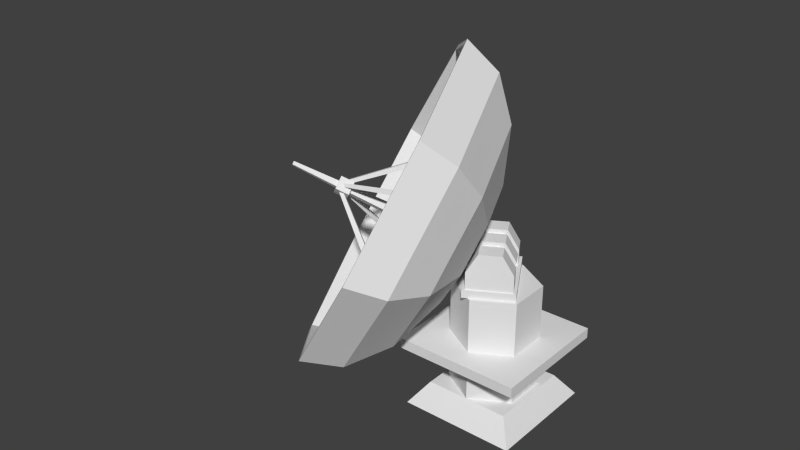 # Source: AND_muos.blend  (saved by Blender 2.63.0; exported with 4.5.12 LTS)
import bpy
from mathutils import Matrix  # noqa: F401  (used for matrix-valued properties, if any)

bpy.ops.wm.read_factory_settings(use_empty=True)
scene = bpy.context.scene
scene.name = 'Scene'

# ---- collections
col_collection_1 = bpy.data.collections.new('Collection 1'); scene.collection.children.link(col_collection_1)

# ---- world
world_world = bpy.data.worlds.new('World'); scene.world = world_world
world_world.color = (0.05088, 0.05088, 0.05088)
world_world.use_sun_shadow = False
world_world.sun_shadow_jitter_overblur = 0.0
world_world.cycles.sampling_method = 'MANUAL'
world_world.cycles.sample_map_resolution = 256

# ---- meshes
me_cylinder_004 = bpy.data.meshes.new('Cylinder.004')
me_cylinder_004.from_pydata([(0.1375, -0.2, 3.105), (0.1375, 0.2, 3.105), (0.07976, 0.5903, 3.005), (0.07976, -0.5903, 3.005), (0.2802, 0.5903, 2.657), (0.2802, -0.5903, 2.657), (0.07976, 0.5903, 2.31), (0.07976, -0.5903, 2.31), (-0.3212, 0.5903, 2.31), (-0.3212, -0.5903, 2.31), (-0.5217, 0.5903, 2.657), (-0.5217, -0.5903, 2.657), (-0.3212, 0.5903, 3.005), (-0.3212, -0.5903, 3.005), (0.3957, 0.2, 2.657), (0.3957, -0.2, 2.657), (0.1375, 0.2, 2.21), (0.1375, -0.2, 2.21), (-0.379, 0.2, 2.21), (-0.379, -0.2, 2.21), (-0.6372, 0.2, 2.657), (-0.6372, -0.2, 2.657), (-0.379, 0.2, 3.105), (-0.379, -0.2, 3.105), (0.1375, -0.8124, 3.105), (0.1375, -0.4124, 3.105), (0.3957, -0.4124, 2.657), (0.3957, -0.8124, 2.657), (-0.6372, -0.4124, 2.657), (-0.6372, -0.8124, 2.657), (-0.379, -0.4124, 3.105), (-0.379, -0.8124, 3.105), (0.3957, -0.4124, 2.251), (0.3957, -0.8124, 2.251), (-0.6372, -0.4124, 2.251), (-0.6372, -0.8124, 2.251), (0.1375, 0.8124, 3.105), (0.1375, 0.4124, 3.105), (0.3957, 0.4124, 2.657), (0.3957, 0.8124, 2.657), (-0.6372, 0.4124, 2.657), (-0.6372, 0.8124, 2.657), (-0.379, 0.4124, 3.105), (-0.379, 0.8124, 3.105), (0.3957, 0.4124, 2.251), (0.3957, 0.8124, 2.251), (-0.6372, 0.4124, 2.251), (-0.6372, 0.8124, 2.251), (-0.7033, -0.8477, 2.063), (0.4598, -0.8477, 2.063), (-0.7033, -0.8477, 2.251), (0.4598, -0.8477, 2.251), (0.4598, 0.8477, 2.251), (0.4598, 0.8477, 2.063), (-0.7033, 0.8477, 2.063), (-0.7033, 0.8477, 2.251)], [], [(28, 29, 31, 30), (18, 19, 21, 20), (2, 3, 5, 4), (1, 14, 16, 18, 20, 22), (15, 0, 23, 21, 19, 17), (4, 5, 7, 6), (20, 21, 23, 22), (14, 15, 17, 16), (6, 7, 9, 8), (22, 23, 0, 1), (1, 0, 15, 14), (8, 9, 11, 10), (5, 3, 13, 11, 9, 7), (12, 13, 3, 2), (10, 11, 13, 12), (30, 31, 24, 25), (16, 17, 19, 18), (2, 4, 6, 8, 10, 12), (25, 24, 27, 26), (29, 28, 34, 35), (33, 32, 26, 27), (35, 33, 27, 29), (29, 27, 24, 31), (28, 26, 32, 34), (30, 25, 26, 28), (40, 42, 43, 41), (42, 37, 36, 43), (37, 38, 39, 36), (41, 47, 46, 40), (45, 39, 38, 44), (47, 41, 39, 45), (41, 43, 36, 39), (40, 46, 44, 38), (42, 40, 38, 37), (52, 51, 49, 53), (55, 52, 53, 54), (48, 54, 53, 49), (51, 52, 55, 50), (51, 50, 48, 49), (50, 55, 54, 48)])
_uv = me_cylinder_004.uv_layers.new(name='UVMap')
_uv.uv.foreach_set('vector', [0.4873, 0.3375, 0.4873, 0.2718, 0.5721, 0.2718, 0.5721, 0.3375, 0.02679, 0.6139, 0.04554, 0.6139, 0.04554, 0.6326, 0.02679, 0.6326, 0.03525, 0.6392, 0.0168, 0.6392, 0.0168, 0.6207, 0.03525, 0.6207, 0.4141, 0.9998, 0.4591, 0.9738, 0.4591, 0.9218, 0.4141, 0.8958, 0.369, 0.9218, 0.369, 0.9738, 0.4141, 0.9998, 0.4591, 0.9738, 0.4591, 0.9218, 0.4141, 0.8958, 0.369, 0.9218, 0.369, 0.9738, 0.0168, 0.6207, 0.03525, 0.6207, 0.03525, 0.6392, 0.0168, 0.6392, 0.04554, 0.6326, 0.02679, 0.6326, 0.02679, 0.6139, 0.04554, 0.6139, 0.02679, 0.6139, 0.04554, 0.6139, 0.04554, 0.6326, 0.02679, 0.6326, 0.03525, 0.6392, 0.0168, 0.6392, 0.0168, 0.6207, 0.03525, 0.6207, 0.02679, 0.6139, 0.04554, 0.6139, 0.04554, 0.6326, 0.02679, 0.6326, 0.04554, 0.6326, 0.02679, 0.6326, 0.02679, 0.6139, 0.04554, 0.6139, 0.0168, 0.6207, 0.03525, 0.6207, 0.03525, 0.6392, 0.0168, 0.6392, 0.0, 0.0, 0.0, 0.0, 0.0, 0.0, 0.0, 0.0, 0.0, 0.0, 0.0, 0.0, 0.0168, 0.6207, 0.03525, 0.6207, 0.03525, 0.6392, 0.0168, 0.6392, 0.03525, 0.6392, 0.0168, 0.6392, 0.0168, 0.6207, 0.03525, 0.6207, 0.5721, 0.3375, 0.5721, 0.2718, 0.6569, 0.2718, 0.6569, 0.3375, 0.04554, 0.6326, 0.02679, 0.6326, 0.02679, 0.6139, 0.04554, 0.6139, 0.0, 0.0, 0.0, 0.0, 0.0, 0.0, 0.0, 0.0, 0.0, 0.0, 0.0, 0.0, 0.5717, 0.2718, 0.5717, 0.3375, 0.4869, 0.3375, 0.4869, 0.2718, 0.4873, 0.2718, 0.4873, 0.3375, 0.4206, 0.3375, 0.4206, 0.2718, 0.4202, 0.3375, 0.4202, 0.2718, 0.4869, 0.2718, 0.4869, 0.3375, 0.1645, 0.3247, 0.002424, 0.3247, 0.002424, 0.261, 0.1645, 0.261, 0.1645, 0.261, 0.002424, 0.261, 0.04294, 0.1909, 0.124, 0.1909, 0.002518, 0.2617, 0.165, 0.2617, 0.165, 0.3255, 0.002518, 0.3255, 0.04313, 0.1913, 0.1243, 0.1913, 0.165, 0.2617, 0.002518, 0.2617, 0.4873, 0.3375, 0.5721, 0.3375, 0.5721, 0.2718, 0.4873, 0.2718, 0.5721, 0.3375, 0.6569, 0.3375, 0.6569, 0.2718, 0.5721, 0.2718, 0.5717, 0.2718, 0.4869, 0.2718, 0.4869, 0.3375, 0.5717, 0.3375, 0.4873, 0.2718, 0.4206, 0.2718, 0.4206, 0.3375, 0.4873, 0.3375, 0.4202, 0.3375, 0.4869, 0.3375, 0.4869, 0.2718, 0.4202, 0.2718, 0.002518, 0.3255, 0.002518, 0.2617, 0.165, 0.2617, 0.165, 0.3255, 0.002518, 0.2617, 0.04313, 0.1913, 0.1243, 0.1913, 0.165, 0.2617, 0.002518, 0.2617, 0.002518, 0.3255, 0.165, 0.3255, 0.165, 0.2617, 0.04313, 0.1913, 0.002518, 0.2617, 0.165, 0.2617, 0.1243, 0.1913, 0.3675, 0.05143, 0.005696, 0.0513, 0.006669, 0.003804, 0.3685, 0.003929, 0.3683, 0.004207, 0.6564, 0.004306, 0.6563, 0.05099, 0.3683, 0.05089, 0.3899, 0.2385, 0.6543, 0.2385, 0.6543, 0.05705, 0.3899, 0.05705, 0.3899, 0.05705, 0.6543, 0.05705, 0.6543, 0.2385, 0.3899, 0.2385, 0.3683, 0.004207, 0.6564, 0.004306, 0.6563, 0.05099, 0.3683, 0.05089, 0.3675, 0.05143, 0.005696, 0.0513, 0.006669, 0.003804, 0.3685, 0.003929])
me_cylinder_004.use_remesh_preserve_volume = False
me_cylinder_004.use_remesh_preserve_attributes = False
me_cylinder_004.use_mirror_vertex_groups = False
me_cylinder_004.update()
me_cylinder_002 = bpy.data.meshes.new('Cylinder.002')
me_cylinder_002.from_pydata([(0.0, 1.0, 0.7495), (0.0, 1.0, 2.064), (0.866, 0.5, 0.7495), (0.866, 0.5, 2.064), (0.866, -0.5, 0.7495), (0.866, -0.5, 2.064), (-8.742e-08, -1.0, 0.7495), (-8.742e-08, -1.0, 2.064), (-0.866, -0.5, 0.7495), (-0.866, -0.5, 2.064), (-0.866, 0.5, 0.7495), (-0.866, 0.5, 2.064)], [], [(6, 7, 9, 8), (0, 1, 3, 2), (4, 5, 7, 6), (4, 2, 3, 5), (10, 8, 9, 11), (3, 1, 11, 9, 7, 5), (10, 11, 1, 0), (0, 2, 4, 6, 8, 10)])
_uv = me_cylinder_002.uv_layers.new(name='UVMap')
_uv.uv.foreach_set('vector', [0.6257, 0.3412, 0.6257, 0.5855, 0.4398, 0.5855, 0.4398, 0.3412, 0.8112, 0.3412, 0.8112, 0.5855, 0.6253, 0.5855, 0.6253, 0.3412, 0.9971, 0.3412, 0.9971, 0.5855, 0.8112, 0.5855, 0.8112, 0.3412, 0.4385, 0.3412, 0.6244, 0.3412, 0.6244, 0.5856, 0.4385, 0.5856, 0.8135, 0.3412, 0.9994, 0.3412, 0.9994, 0.5856, 0.8135, 0.5856, 0.4558, 0.923, 0.4137, 0.8987, 0.3715, 0.923, 0.3715, 0.9717, 0.4137, 0.996, 0.4558, 0.9717, 0.625, 0.3412, 0.625, 0.5855, 0.4392, 0.5855, 0.4392, 0.3412, 0.0, 0.0, 0.0, 0.0, 0.0, 0.0, 0.0, 0.0, 0.0, 0.0, 0.0, 0.0])
me_cylinder_002.use_remesh_preserve_volume = False
me_cylinder_002.use_remesh_preserve_attributes = False
me_cylinder_002.use_mirror_vertex_groups = False
me_cylinder_002.update()
me_cylinder_001 = bpy.data.meshes.new('Cylinder.001')
me_cylinder_001.from_pydata([(-0.2498, 1.736, 4.716), (-0.22, 1.692, 4.545), (-0.297, 1.845, 4.492), (-0.3268, 1.889, 4.664), (-3.461, -0.1581, 4.2), (-3.448, -0.1768, 4.127), (-3.481, -0.1115, 4.104), (-3.493, -0.09282, 4.177), (-4.401, -0.1735, 4.647), (-4.422, -0.2284, 4.596), (-0.6411, -0.1787, 2.806), (-0.557, 0.04205, 3.011), (-4.426, -0.1186, 4.598), (-4.447, -0.1736, 4.547), (-0.7407, 0.04172, 2.609), (-0.6566, 0.2625, 2.813), (-1.956, -1.758, 1.492), (-1.81, -1.706, 1.584), (-1.81, -1.863, 1.671), (-1.956, -1.914, 1.58), (-3.495, -0.1091, 4.129), (-3.433, -0.08721, 4.168), (-3.433, -0.1539, 4.205), (-3.495, -0.1757, 4.166), (-0.3444, -1.824, 4.628), (-0.2814, -1.676, 4.546), (-0.2578, -1.598, 4.706), (-0.3208, -1.746, 4.788), (-3.487, -0.1728, 4.142), (-3.46, -0.1102, 4.107), (-3.45, -0.07695, 4.175), (-3.477, -0.1396, 4.21), (-1.904, 1.755, 1.548), (-1.791, 1.615, 1.549), (-1.891, 1.534, 1.424), (-2.004, 1.674, 1.423), (-3.469, -0.09433, 4.187), (-3.421, -0.1538, 4.188), (-3.464, -0.1884, 4.135), (-3.511, -0.129, 4.134), (-3.111, -0.115, 4.23), (-3.195, -0.3333, 4.028), (-3.295, -0.1154, 3.833), (-3.212, 0.1029, 4.035), (-3.391, -0.1282, 4.359), (-3.474, -0.3465, 4.157), (-3.575, -0.1286, 3.963), (-3.492, 0.08964, 4.165), (-0.5612, 4.144e-08, 2.945), (-0.2616, -1.03, 3.944), (-0.3088, -1.902, 4.938), (-4.266, 6.905e-07, 0.36), (-3.35, 5.882e-07, 0.2482), (-2.31, 4.289e-07, 0.6936), (-1.305, 2.368e-07, 1.628), (-0.6958, -2.486, 5.775), (-1.364, -2.69, 6.327), (-0.07506, -4.053e-07, 4.328), (-3.761, 2.79, 1.399), (-2.883, 2.577, 1.208), (-1.952, 1.973, 1.428), (-1.112, 1.068, 2.026), (0.03579, -8.019e-07, 5.647), (-0.2455, -8.476e-07, 6.701), (-0.8762, -8.189e-07, 7.329), (-2.541, 3.945, 3.908), (-1.756, 3.645, 3.526), (-1.09, 2.79, 3.202), (-0.6449, 1.51, 2.986), (-0.2616, 1.03, 3.944), (-0.3088, 1.902, 4.938), (-0.6958, 2.486, 5.775), (-1.364, 2.69, 6.327), (-1.321, 2.79, 6.417), (-0.6283, 2.577, 5.844), (-0.2271, 1.973, 4.976), (-0.178, 1.068, 3.946), (-0.7118, 1.456, 3.019), (-1.141, 2.69, 3.227), (-1.783, 3.515, 3.539), (-0.8154, -8.508e-07, 7.456), (-0.1614, -8.805e-07, 6.804), (0.1303, -8.331e-07, 5.711), (0.01536, -4.219e-07, 4.344), (-2.54, 3.805, 3.908), (-1.162, 1.03, 2.093), (-1.973, 1.902, 1.516), (-1.321, -2.79, 6.417), (-0.6283, -2.577, 5.844), (-0.2271, -1.973, 4.976), (-0.178, -1.068, 3.946), (-0.4887, 4.129e-08, 2.91), (-2.87, 2.486, 1.304), (-3.717, 2.69, 1.488), (-1.349, 2.3e-07, 1.709), (-2.541, -3.945, 3.908), (-1.756, -3.645, 3.526), (-1.09, -2.79, 3.202), (-0.6449, -1.51, 2.986), (-2.317, 4.152e-07, 0.8077), (-3.32, 5.689e-07, 0.3782), (-4.204, 6.675e-07, 0.4861), (-3.761, -2.79, 1.399), (-2.883, -2.577, 1.208), (-1.952, -1.973, 1.428), (-1.112, -1.068, 2.026), (-1.162, -1.03, 2.093), (-1.973, -1.902, 1.516), (-2.87, -2.486, 1.304), (-3.717, -2.69, 1.488), (-0.7118, -1.456, 3.019), (-1.141, -2.69, 3.227), (-1.783, -3.515, 3.539), (-2.54, -3.805, 3.908)], [], [(4, 5, 1, 0), (5, 6, 2, 1), (6, 7, 3, 2), (7, 4, 0, 3), (20, 21, 17, 16), (7, 6, 5, 4), (12, 13, 9, 8), (13, 14, 10, 9), (15, 12, 8, 11), (8, 9, 10, 11), (15, 14, 13, 12), (21, 22, 18, 17), (22, 23, 19, 18), (23, 20, 16, 19), (28, 29, 25, 24), (29, 30, 26, 25), (30, 31, 27, 26), (31, 28, 24, 27), (36, 37, 33, 32), (37, 38, 34, 33), (38, 39, 35, 34), (39, 36, 32, 35), (44, 45, 41, 40), (45, 46, 42, 41), (46, 47, 43, 42), (47, 44, 40, 43), (40, 41, 42, 43), (47, 46, 45, 44), (59, 60, 53, 52), (101, 109, 108, 100), (58, 59, 52, 51), (100, 108, 107, 99), (60, 61, 54, 53), (99, 107, 106, 94), (94, 106, 48), (67, 68, 61, 60), (106, 110, 48), (66, 67, 60, 59), (110, 49, 48), (65, 66, 59, 58), (49, 57, 48), (75, 76, 68, 67), (57, 69, 48), (74, 75, 67, 66), (69, 77, 48), (73, 74, 66, 65), (77, 85, 48), (82, 83, 76, 75), (85, 94, 48), (81, 82, 75, 74), (109, 113, 112, 108), (80, 81, 74, 73), (108, 112, 111, 107), (89, 90, 83, 82), (107, 111, 110, 106), (88, 89, 82, 81), (113, 56, 55, 112), (87, 88, 81, 80), (112, 55, 50, 111), (97, 98, 90, 89), (111, 50, 49, 110), (96, 97, 89, 88), (56, 64, 63, 55), (95, 96, 88, 87), (55, 63, 62, 50), (104, 105, 98, 97), (50, 62, 57, 49), (103, 104, 97, 96), (64, 72, 71, 63), (102, 103, 96, 95), (113, 95, 87, 56), (72, 73, 65, 84), (56, 87, 80, 64), (84, 65, 58, 93), (64, 80, 73, 72), (51, 101, 93, 58), (109, 102, 95, 113), (101, 51, 102, 109), (61, 91, 54), (63, 71, 70, 62), (68, 91, 61), (62, 70, 69, 57), (76, 91, 68), (72, 84, 79, 71), (83, 91, 76), (71, 79, 78, 70), (90, 91, 83), (70, 78, 77, 69), (98, 91, 90), (84, 93, 92, 79), (105, 91, 98), (79, 92, 86, 78), (54, 91, 105), (78, 86, 85, 77), (86, 99, 94, 85), (53, 54, 105, 104), (93, 101, 100, 92), (52, 53, 104, 103), (92, 100, 99, 86), (51, 52, 103, 102)])
_uv = me_cylinder_001.uv_layers.new(name='UVMap')
_uv.uv.foreach_set('vector', [0.02454, 0.6394, 0.02454, 0.6237, 0.04028, 0.6237, 0.04028, 0.6394, 0.04028, 0.6237, 0.04028, 0.6394, 0.02454, 0.6394, 0.02454, 0.6237, 0.02454, 0.6394, 0.02454, 0.6237, 0.04028, 0.6237, 0.04028, 0.6394, 0.04028, 0.6237, 0.04028, 0.6394, 0.02454, 0.6394, 0.02454, 0.6237, 0.02454, 0.6394, 0.02454, 0.6237, 0.04028, 0.6237, 0.04028, 0.6394, 0.02454, 0.6394, 0.02454, 0.6237, 0.04028, 0.6237, 0.04028, 0.6394, 0.02454, 0.6394, 0.02454, 0.6237, 0.04028, 0.6237, 0.04028, 0.6394, 0.02454, 0.6237, 0.04028, 0.6237, 0.04028, 0.6394, 0.02454, 0.6394, 0.04028, 0.6394, 0.02454, 0.6394, 0.02454, 0.6237, 0.04028, 0.6237, 0.04028, 0.6237, 0.04028, 0.6394, 0.02454, 0.6394, 0.02454, 0.6237, 0.02454, 0.6394, 0.02454, 0.6237, 0.04028, 0.6237, 0.04028, 0.6394, 0.04028, 0.6237, 0.04028, 0.6394, 0.02454, 0.6394, 0.02454, 0.6237, 0.02454, 0.6394, 0.02454, 0.6237, 0.04028, 0.6237, 0.04028, 0.6394, 0.04028, 0.6237, 0.04028, 0.6394, 0.02454, 0.6394, 0.02454, 0.6237, 0.02454, 0.6394, 0.02454, 0.6237, 0.04028, 0.6237, 0.04028, 0.6394, 0.04028, 0.6237, 0.04028, 0.6394, 0.02454, 0.6394, 0.02454, 0.6237, 0.02454, 0.6394, 0.02454, 0.6237, 0.04028, 0.6237, 0.04028, 0.6394, 0.04028, 0.6237, 0.04028, 0.6394, 0.02454, 0.6394, 0.02454, 0.6237, 0.02454, 0.6394, 0.02454, 0.6237, 0.04028, 0.6237, 0.04028, 0.6394, 0.04028, 0.6237, 0.04028, 0.6394, 0.02454, 0.6394, 0.02454, 0.6237, 0.02454, 0.6394, 0.02454, 0.6237, 0.04028, 0.6237, 0.04028, 0.6394, 0.04028, 0.6237, 0.04028, 0.6394, 0.02454, 0.6394, 0.02454, 0.6237, 0.04028, 0.6126, 0.04028, 0.6284, 0.02454, 0.6284, 0.02454, 0.6126, 0.02454, 0.6284, 0.02454, 0.6126, 0.04028, 0.6126, 0.04028, 0.6284, 0.04028, 0.6126, 0.04028, 0.6284, 0.02454, 0.6284, 0.02454, 0.6126, 0.02454, 0.6284, 0.02454, 0.6126, 0.04028, 0.6126, 0.04028, 0.6284, 0.02454, 0.6394, 0.02454, 0.6237, 0.04028, 0.6237, 0.04028, 0.6394, 0.02454, 0.6284, 0.02454, 0.6126, 0.04028, 0.6126, 0.04028, 0.6284, 0.6781, 0.641, 0.6601, 0.6893, 0.5721, 0.6896, 0.5504, 0.6432, 0.2786, 0.9763, 0.1359, 0.9752, 0.1508, 0.9379, 0.2641, 0.9363, 0.6994, 0.5945, 0.6781, 0.641, 0.5504, 0.6432, 0.5287, 0.5932, 0.2641, 0.9363, 0.1508, 0.9379, 0.1697, 0.8951, 0.2481, 0.8941, 0.6601, 0.6893, 0.6396, 0.7409, 0.5936, 0.7406, 0.5721, 0.6896, 0.2481, 0.8941, 0.1697, 0.8951, 0.1879, 0.8485, 0.229, 0.8485, 0.229, 0.8485, 0.1879, 0.8485, 0.2084, 0.7988, 0.7221, 0.7516, 0.6716, 0.7733, 0.6396, 0.7409, 0.6601, 0.6893, 0.1879, 0.8485, 0.1592, 0.8192, 0.2084, 0.7988, 0.7683, 0.7305, 0.7221, 0.7516, 0.6601, 0.6893, 0.6781, 0.641, 0.1592, 0.8192, 0.1589, 0.778, 0.2084, 0.7988, 0.8148, 0.7132, 0.7683, 0.7305, 0.6781, 0.641, 0.6994, 0.5945, 0.1589, 0.778, 0.1883, 0.7497, 0.2084, 0.7988, 0.7222, 0.8388, 0.6713, 0.8185, 0.6716, 0.7733, 0.7221, 0.7516, 0.1883, 0.7497, 0.2288, 0.7493, 0.2084, 0.7988, 0.7701, 0.8566, 0.7222, 0.8388, 0.7221, 0.7516, 0.7683, 0.7305, 0.2288, 0.7493, 0.258, 0.7782, 0.2084, 0.7988, 0.8137, 0.8743, 0.7701, 0.8566, 0.7683, 0.7305, 0.8148, 0.7132, 0.258, 0.7782, 0.2575, 0.8192, 0.2084, 0.7988, 0.6606, 0.8997, 0.6392, 0.8501, 0.6713, 0.8185, 0.7222, 0.8388, 0.2575, 0.8192, 0.229, 0.8485, 0.2084, 0.7988, 0.6814, 0.9445, 0.6606, 0.8997, 0.7222, 0.8388, 0.7701, 0.8566, 0.1359, 0.9752, 0.02624, 0.8749, 0.07054, 0.8563, 0.1508, 0.9379, 0.7019, 0.9921, 0.6814, 0.9445, 0.7701, 0.8566, 0.8137, 0.8743, 0.1508, 0.9379, 0.07054, 0.8563, 0.1129, 0.8385, 0.1697, 0.8951, 0.5741, 0.9006, 0.5946, 0.85, 0.6392, 0.8501, 0.6606, 0.8997, 0.1697, 0.8951, 0.1129, 0.8385, 0.1592, 0.8192, 0.1879, 0.8485, 0.5569, 0.9484, 0.5741, 0.9006, 0.6606, 0.8997, 0.6814, 0.9445, 0.02624, 0.8749, 0.02914, 0.7213, 0.0697, 0.7411, 0.07054, 0.8563, 0.5399, 0.9921, 0.5569, 0.9484, 0.6814, 0.9445, 0.7019, 0.9921, 0.07054, 0.8563, 0.0697, 0.7411, 0.1131, 0.7582, 0.1129, 0.8385, 0.5129, 0.8405, 0.5622, 0.8189, 0.5946, 0.85, 0.5741, 0.9006, 0.1129, 0.8385, 0.1131, 0.7582, 0.1589, 0.778, 0.1592, 0.8192, 0.4667, 0.861, 0.5129, 0.8405, 0.5741, 0.9006, 0.5569, 0.9484, 0.02914, 0.7213, 0.1392, 0.6233, 0.1531, 0.6628, 0.0697, 0.7411, 0.4227, 0.8831, 0.4667, 0.861, 0.5569, 0.9484, 0.5399, 0.9921, 0.0697, 0.7411, 0.1531, 0.6628, 0.1701, 0.7047, 0.1131, 0.7582, 0.5099, 0.7532, 0.562, 0.7737, 0.5622, 0.8189, 0.5129, 0.8405, 0.1131, 0.7582, 0.1701, 0.7047, 0.1883, 0.7497, 0.1589, 0.778, 0.4616, 0.7347, 0.5099, 0.7532, 0.5129, 0.8405, 0.4667, 0.861, 0.1392, 0.6233, 0.2798, 0.6234, 0.2656, 0.66, 0.1531, 0.6628, 0.4132, 0.7187, 0.4616, 0.7347, 0.4667, 0.861, 0.4227, 0.8831, 0.02624, 0.8749, 0.006114, 0.883, 0.008464, 0.7119, 0.02914, 0.7213, 0.2798, 0.6234, 0.2876, 0.6047, 0.4085, 0.7144, 0.3877, 0.7233, 0.02914, 0.7213, 0.008464, 0.7119, 0.1323, 0.6054, 0.1392, 0.6233, 0.3877, 0.7233, 0.4085, 0.7144, 0.4085, 0.8849, 0.3885, 0.8766, 0.1392, 0.6233, 0.1323, 0.6054, 0.2876, 0.6047, 0.2798, 0.6234, 0.2857, 0.9946, 0.2786, 0.9763, 0.3885, 0.8766, 0.4085, 0.8849, 0.1359, 0.9752, 0.1278, 0.9943, 0.006114, 0.883, 0.02624, 0.8749, 0.2786, 0.9763, 0.2857, 0.9946, 0.1278, 0.9943, 0.1359, 0.9752, 0.6396, 0.7409, 0.6168, 0.7958, 0.5936, 0.7406, 0.1531, 0.6628, 0.2656, 0.66, 0.2485, 0.703, 0.1701, 0.7047, 0.6716, 0.7733, 0.6168, 0.7958, 0.6396, 0.7409, 0.1701, 0.7047, 0.2485, 0.703, 0.2288, 0.7493, 0.1883, 0.7497, 0.6713, 0.8185, 0.6168, 0.7958, 0.6716, 0.7733, 0.2798, 0.6234, 0.3877, 0.7233, 0.3468, 0.742, 0.2656, 0.66, 0.6392, 0.8501, 0.6168, 0.7958, 0.6713, 0.8185, 0.2656, 0.66, 0.3468, 0.742, 0.3036, 0.7595, 0.2485, 0.703, 0.5946, 0.85, 0.6168, 0.7958, 0.6392, 0.8501, 0.2485, 0.703, 0.3036, 0.7595, 0.258, 0.7782, 0.2288, 0.7493, 0.5622, 0.8189, 0.6168, 0.7958, 0.5946, 0.85, 0.3877, 0.7233, 0.3885, 0.8766, 0.3444, 0.8573, 0.3468, 0.742, 0.562, 0.7737, 0.6168, 0.7958, 0.5622, 0.8189, 0.3468, 0.742, 0.3444, 0.8573, 0.3031, 0.8381, 0.3036, 0.7595, 0.5936, 0.7406, 0.6168, 0.7958, 0.562, 0.7737, 0.3036, 0.7595, 0.3031, 0.8381, 0.2575, 0.8192, 0.258, 0.7782, 0.3031, 0.8381, 0.2481, 0.8941, 0.229, 0.8485, 0.2575, 0.8192, 0.5721, 0.6896, 0.5936, 0.7406, 0.562, 0.7737, 0.5099, 0.7532, 0.3885, 0.8766, 0.2786, 0.9763, 0.2641, 0.9363, 0.3444, 0.8573, 0.5504, 0.6432, 0.5721, 0.6896, 0.5099, 0.7532, 0.4616, 0.7347, 0.3444, 0.8573, 0.2641, 0.9363, 0.2481, 0.8941, 0.3031, 0.8381, 0.5287, 0.5932, 0.5504, 0.6432, 0.4616, 0.7347, 0.4132, 0.7187])
me_cylinder_001.use_remesh_preserve_volume = False
me_cylinder_001.use_remesh_preserve_attributes = False
me_cylinder_001.use_mirror_vertex_groups = False
me_cylinder_001.update()
me_cylinder = bpy.data.meshes.new('Cylinder')
me_cylinder.from_pydata([(-0.866, 0.5, -0.4596), (0.866, -0.5, -0.4596), (0.866, -0.5, 0.514), (-8.742e-08, -1.0, -0.4596), (-8.742e-08, -1.0, 0.514), (-0.866, -0.5, -0.4596), (-0.866, -0.5, 0.514), (-0.866, 0.5, 0.514), (-1.491, -1.491, 0.5123), (-1.491, 1.491, 0.5123), (1.491, 1.491, 0.5123), (1.491, -1.491, 0.5123), (-1.491, -1.491, 0.7608), (-1.491, 1.491, 0.7608), (1.491, 1.491, 0.7608), (1.491, -1.491, 0.7608), (-1.372, -1.372, -0.9854), (6.467e-05, 1.0, -0.4596), (0.8661, 0.5, 0.514), (1.372, -1.372, -0.9854), (-1.0, -1.0, -0.4591), (-1.0, 1.0, -0.4591), (1.0, 1.0, -0.4591), (1.0, -1.0, -0.4591), (1.372, 1.372, -0.9854), (6.467e-05, 1.0, 0.514), (-1.372, 1.372, -0.9854), (0.8661, 0.5, -0.4596)], [], [(27, 18, 2, 1), (1, 2, 4, 3), (3, 4, 6, 5), (17, 25, 18, 27), (12, 13, 9, 8), (13, 14, 10, 9), (14, 15, 11, 10), (15, 12, 8, 11), (8, 9, 10, 11), (15, 14, 13, 12), (0, 7, 25, 17), (23, 20, 16, 19), (5, 6, 7, 0), (23, 22, 21, 20), (21, 22, 24, 26), (20, 21, 26, 16), (22, 23, 19, 24), (16, 26, 24, 19)])
_uv = me_cylinder.uv_layers.new(name='UVMap')
_uv.uv.foreach_set('vector', [0.8164, 0.6207, 1.0, 0.6207, 1.0, 0.8093, 0.8164, 0.8093, 0.817, 0.8115, 0.9992, 0.8115, 0.9992, 0.9985, 0.817, 0.9985, 0.8164, 0.6207, 1.0, 0.6207, 1.0, 0.8093, 0.8164, 0.8093, 0.817, 0.8115, 0.9992, 0.8115, 0.9992, 0.9985, 0.817, 0.9985, 0.3663, 0.6128, 0.3663, 0.2473, 0.414, 0.2495, 0.414, 0.615, 0.3663, 0.6128, 0.3663, 0.2473, 0.414, 0.2495, 0.414, 0.615, 0.414, 0.2495, 0.414, 0.615, 0.3663, 0.6128, 0.3663, 0.2473, 0.414, 0.2495, 0.414, 0.615, 0.3663, 0.6128, 0.3663, 0.2473, 0.6607, 0.001796, 0.9958, 0.001796, 0.9958, 0.3369, 0.6607, 0.3369, 0.6607, 0.001796, 0.9958, 0.001796, 0.9958, 0.3369, 0.6607, 0.3369, 0.8164, 0.6207, 1.0, 0.6207, 1.0, 0.8093, 0.8164, 0.8093, 0.2731, 0.5866, 0.2731, 0.3314, 0.3553, 0.2839, 0.3553, 0.6341, 0.817, 0.8115, 0.9992, 0.8115, 0.9992, 0.9985, 0.817, 0.9985, 0.01906, 0.3324, 0.2722, 0.3324, 0.2722, 0.5856, 0.01906, 0.5856, 0.2731, 0.5866, 0.2731, 0.3314, 0.3553, 0.2839, 0.3553, 0.6341, 0.2731, 0.5866, 0.2731, 0.3314, 0.3553, 0.2839, 0.3553, 0.6341, 0.2731, 0.5866, 0.2731, 0.3314, 0.3553, 0.2839, 0.3553, 0.6341, 0.01922, 0.3366, 0.2667, 0.3366, 0.2667, 0.5841, 0.01922, 0.5841])
me_cylinder.use_remesh_preserve_volume = False
me_cylinder.use_remesh_preserve_attributes = False
me_cylinder.use_mirror_vertex_groups = False
me_cylinder.update()

# ---- objects
ob_cylinder_003 = bpy.data.objects.new('Cylinder.003', me_cylinder_004)
ob_cylinder_002 = bpy.data.objects.new('Cylinder.002', me_cylinder_002)
ob_cylinder_001 = bpy.data.objects.new('Cylinder.001', me_cylinder_001)
ob_cylinder = bpy.data.objects.new('Cylinder', me_cylinder)

# ---- transforms, parenting, visibility, modifiers, constraints
ob_cylinder_003.location = (-0.01631, 0.06087, 1.0)
ob_cylinder_003.rotation_euler = (0.0, 0.0, 0.5236)
ob_cylinder_003.lineart.crease_threshold = 0.0
ob_cylinder_002.location = (0.0, 0.0, 1.0)
ob_cylinder_002.lineart.crease_threshold = 0.0
ob_cylinder_001.location = (-0.01631, 0.06087, 1.0)
ob_cylinder_001.rotation_euler = (0.0, 0.0, 0.5236)
ob_cylinder_001.lineart.crease_threshold = 0.0
ob_cylinder.location = (0.0, 0.0, 1.0)
ob_cylinder.lineart.crease_threshold = 0.0

# ---- collection membership
col_collection_1.objects.link(ob_cylinder_003)
col_collection_1.objects.link(ob_cylinder_002)
col_collection_1.objects.link(ob_cylinder_001)
col_collection_1.objects.link(ob_cylinder)

# ---- scene / render settings (as saved in the file)
scene.frame_start = 1; scene.frame_end = 250; scene.frame_set(0)
scene.render.engine = 'BLENDER_EEVEE_NEXT'
scene.render.image_settings.color_mode = 'RGB'
scene.render.image_settings.compression = 90
scene.render.resolution_percentage = 50
scene.render.dither_intensity = 0.0
scene.render.bake_margin = 2
scene.render.bake_bias = 0.0
scene.cycles.use_denoising = False
scene.cycles.samples = 10
scene.cycles.sampling_pattern = 'TABULATED_SOBOL'
scene.cycles.light_sampling_threshold = 0.0
scene.cycles.use_adaptive_sampling = False
scene.cycles.use_light_tree = False
scene.cycles.blur_glossy = 0.0
scene.cycles.volume_bounces = 1
scene.cycles.pixel_filter_type = 'GAUSSIAN'
scene.cycles.sample_clamp_indirect = 0.0
scene.view_settings.view_transform = 'Standard'
bpy.context.view_layer.update()

# ---- added for rendering (the .blend has no active camera and no usable light): camera, sun
cam_auto = bpy.data.cameras.new('AutoCamera')
cam_auto.lens = 50.0
cam_auto.sensor_width = 36.0
cam_auto.clip_end = 1000.0
ob_auto_camera = bpy.data.objects.new('AutoCamera', cam_auto)
scene.collection.objects.link(ob_auto_camera)
ob_auto_camera.location = (11.7446, -17.374, 15.1392)
ob_auto_camera.rotation_euler = (1.09748, -7.21219e-08, 0.694738)
scene.camera = ob_auto_camera
light_auto_sun = bpy.data.lights.new('AutoSun', 'SUN')
light_auto_sun.energy = 3.0
light_auto_sun.angle = 0.0523599
ob_auto_sun = bpy.data.objects.new('AutoSun', light_auto_sun)
scene.collection.objects.link(ob_auto_sun)
ob_auto_sun.rotation_euler = (0.872665, 0.174533, 0.523599)
bpy.context.view_layer.update()
